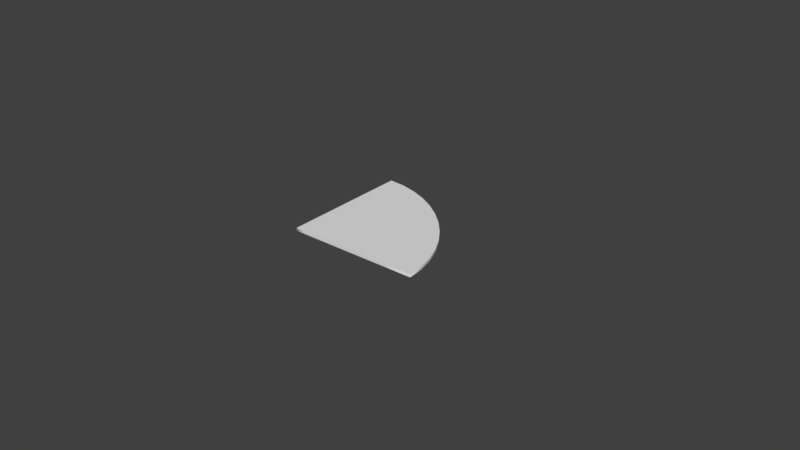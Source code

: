 # Source: fan.blend  (saved by Blender 2.78.0; exported with 4.5.12 LTS)
import bpy
from mathutils import Matrix  # noqa: F401  (used for matrix-valued properties, if any)

bpy.ops.wm.read_factory_settings(use_empty=True)
scene = bpy.context.scene
scene.name = 'Scene'

# ---- collections
col_collection_1 = bpy.data.collections.new('Collection 1'); scene.collection.children.link(col_collection_1)

# ---- world
world_world = bpy.data.worlds.new('World'); scene.world = world_world
world_world.color = (0.05088, 0.05088, 0.05088)
world_world.use_sun_shadow = False
world_world.sun_shadow_jitter_overblur = 0.0
world_world.cycles.sampling_method = 'MANUAL'

# ---- curves / text
cu_beziercircle_001 = bpy.data.curves.new('BezierCircle.001', 'CURVE')
cu_beziercircle_001.dimensions = '2D'
_sp = cu_beziercircle_001.splines.new('BEZIER'); _sp.bezier_points.add(2)
_sp.bezier_points.foreach_set('co', [0.0, 1.0, 0.0, 1.0, 0.0, 0.0, 0.0, 0.0, 0.0])
_sp.bezier_points.foreach_set('handle_left', [0.0, 0.0, 0.0, 1.0, 0.5, 0.0, 0.3333, 0.0, 0.0])
_sp.bezier_points.foreach_set('handle_right', [0.5, 1.0, 0.0, 0.0, 0.0, 0.0, 0.0, 0.3333, 0.0])
for _p, _l, _r in zip(_sp.bezier_points, ['FREE', 'FREE', 'VECTOR'], ['FREE', 'FREE', 'VECTOR']): _p.handle_left_type = _l; _p.handle_right_type = _r
_sp.order_u = 0
_sp.order_v = 0
_sp.use_cyclic_u = True
cu_beziercircle_001.use_path = True
cu_beziercircle_001.use_path_clamp = True
cu_beziercircle_001.bevel_resolution = 0
cu_beziercircle_001.extrude = 0.01
cu_beziercircle_001.fill_mode = 'BOTH'

# ---- objects
ob_beziercircle = bpy.data.objects.new('BezierCircle', cu_beziercircle_001)

# ---- transforms, parenting, visibility, modifiers, constraints
ob_beziercircle.location = (0.0, 0.0, 0.0)
ob_beziercircle.lineart.crease_threshold = 0.0

# ---- collection membership
col_collection_1.objects.link(ob_beziercircle)

# ---- scene / render settings (as saved in the file)
scene.frame_start = 1; scene.frame_end = 250; scene.frame_set(1)
scene.render.engine = 'BLENDER_EEVEE_NEXT'
scene.render.resolution_percentage = 50
scene.render.dither_intensity = 0.0
scene.cycles.use_denoising = False
scene.cycles.samples = 128
scene.cycles.sampling_pattern = 'TABULATED_SOBOL'
scene.cycles.light_sampling_threshold = 0.0
scene.cycles.use_adaptive_sampling = False
scene.cycles.use_light_tree = False
scene.cycles.blur_glossy = 0.0
scene.cycles.sample_clamp_indirect = 0.0
scene.view_settings.view_transform = 'Standard'
bpy.context.view_layer.update()

# ---- added for rendering (the .blend has no active camera and no usable light): camera, sun
cam_auto = bpy.data.cameras.new('AutoCamera')
cam_auto.lens = 50.0
cam_auto.sensor_width = 36.0
cam_auto.clip_end = 1000.0
ob_auto_camera = bpy.data.objects.new('AutoCamera', cam_auto)
scene.collection.objects.link(ob_auto_camera)
ob_auto_camera.location = (4.83969, -4.70763, 3.47175)
ob_auto_camera.rotation_euler = (1.09748, -7.21219e-08, 0.694738)
scene.camera = ob_auto_camera
light_auto_sun = bpy.data.lights.new('AutoSun', 'SUN')
light_auto_sun.energy = 3.0
light_auto_sun.angle = 0.0523599
ob_auto_sun = bpy.data.objects.new('AutoSun', light_auto_sun)
scene.collection.objects.link(ob_auto_sun)
ob_auto_sun.rotation_euler = (0.872665, 0.174533, 0.523599)
bpy.context.view_layer.update()
